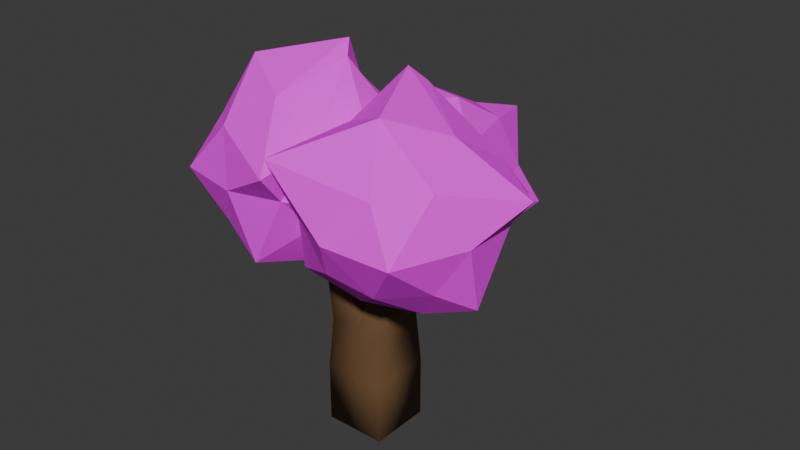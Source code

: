 # Source: tree.blend  (saved by Blender 4.3.32; exported with 4.5.12 LTS)
import bpy
from mathutils import Matrix  # noqa: F401  (used for matrix-valued properties, if any)

bpy.ops.wm.read_factory_settings(use_empty=True)
scene = bpy.context.scene
scene.name = 'Scene'

# ---- collections
col_collection = bpy.data.collections.new('Collection'); scene.collection.children.link(col_collection)

# ---- images (referenced by path relative to the original .blend; pixels are not part of the script)
import os
ASSET_DIR = os.environ.get("B2B_ASSET_DIR", "")  # directory of the original .blend (textures are referenced by path, not embedded)
HERE = os.path.dirname(os.path.abspath(__file__))  # packed textures are extracted next to this script under _unpacked/

def load_image(name, relpath, width, height, colorspace="sRGB"):
    """Load a texture the original file referenced (path relative to the .blend, or extracted next to this script)."""
    p = next((c for c in (os.path.join(HERE, relpath), os.path.join(ASSET_DIR, relpath)) if relpath and os.path.exists(c)), "")
    if p:
        img = bpy.data.images.load(p, check_existing=True)
        img.name = name
    else:  # same state as the original file: an image datablock whose file is absent (Cycles renders it pink)
        img = bpy.data.images.new(name, width, height)
        img.source = "FILE"
        img.filepath = "//" + (relpath or name)
    img.colorspace_settings.name = colorspace
    return img
img_tree_png = load_image('tree.png', 'tree.png', 1024, 1024, 'sRGB')

# ---- materials (node trees are filled in below, after node groups)
mat_material = bpy.data.materials.new('Material')
mat_material.alpha_threshold = 0.0
mat_material.roughness = 0.5
mat_material.line_color = (0.0, 0.0, 0.0, 1.0)
mat_material_001 = bpy.data.materials.new('Material.001')

# ---- material node trees
mat_material.use_nodes = True; mat_material.node_tree.nodes.clear()
_N = mat_material.node_tree.nodes; _L = mat_material.node_tree.links
n0 = _N.new('ShaderNodeOutputMaterial'); n0.name = 'Material Output'; n0.location = (300, 300)
n1 = _N.new('ShaderNodeBsdfPrincipled'); n1.name = 'Principled BSDF'; n1.location = (10, 300)
n1.inputs[0].default_value = (0.1503, 0.08082, 0.03554, 1.0)
n1.inputs[3].default_value = 1.45
_L.new(n1.outputs[0], n0.inputs[0])
n0.is_active_output = True
mat_material_001.use_nodes = True; mat_material_001.node_tree.nodes.clear()
_N = mat_material_001.node_tree.nodes; _L = mat_material_001.node_tree.links
n0 = _N.new('ShaderNodeBsdfPrincipled'); n0.name = 'Principled BSDF'; n0.location = (10, 300)
n0.inputs[2].default_value = 0.7992
n1 = _N.new('ShaderNodeOutputMaterial'); n1.name = 'Material Output'; n1.location = (300, 300)
n2 = _N.new('ShaderNodeTexImage'); n2.name = 'Image Texture'; n2.location = (-280, 280)
n2.image = img_tree_png
_L.new(n0.outputs[0], n1.inputs[0])
_L.new(n2.outputs[0], n0.inputs[0])
n1.is_active_output = True

# ---- world
world_world = bpy.data.worlds.new('World'); scene.world = world_world
world_world.use_nodes = True; world_world.node_tree.nodes.clear()
_N = world_world.node_tree.nodes; _L = world_world.node_tree.links
n0 = _N.new('ShaderNodeOutputWorld'); n0.name = 'World Output'; n0.location = (300, 300)
n1 = _N.new('ShaderNodeBackground'); n1.name = 'Background'; n1.location = (10, 300)
n1.inputs[0].default_value = (0.05088, 0.05088, 0.05088, 1.0)
_L.new(n1.outputs[0], n0.inputs[0])
n0.is_active_output = True
world_world.color = (0.05088, 0.05088, 0.05088)
world_world.sun_shadow_jitter_overblur = 0.0

# ---- meshes
me_trunkmesh = bpy.data.meshes.new('TrunkMesh')
me_trunkmesh.from_pydata([(1.0, 1.0, 2.029), (1.0, 1.0, 0.02947), (1.0, -1.0, 2.029), (1.0, -1.0, 0.02947), (-1.0, 1.0, 2.029), (-1.0, 1.0, 0.02947), (-1.0, -1.0, 2.029), (-1.0, -1.0, 0.02947), (0.91, -0.8601, 3.742), (-0.86, -0.908, 3.701), (0.86, 0.908, 3.832), (-0.91, 0.8601, 3.791), (0.0, 1.0, 0.02947), (0.0, -1.0, 2.029), (0.0, -1.0, 0.02947), (0.0, 1.0, 2.029), (0.02497, -0.7597, 3.722), (-0.09122, 0.7312, 3.811), (-0.4698, -0.7419, 6.294), (-1.355, -0.7659, 6.274), (-1.405, 1.002, 6.363), (-0.5197, 1.026, 6.384), (1.665, 1.266, 6.62), (1.715, -0.5025, 6.531), (0.7797, 1.242, 6.6), (0.8296, -0.5264, 6.51)], [], [(15, 4, 11, 17), (14, 13, 6, 7), (7, 6, 4, 5), (12, 1, 3, 14), (1, 0, 2, 3), (12, 15, 0, 1), (16, 17, 21, 18), (13, 2, 8, 16), (4, 6, 9, 11), (2, 0, 10, 8), (6, 13, 16, 9), (10, 17, 24, 22), (5, 4, 15, 12), (5, 12, 14, 7), (3, 2, 13, 14), (0, 15, 17, 10), (21, 20, 19, 18), (11, 9, 19, 20), (17, 11, 20, 21), (9, 16, 18, 19), (22, 24, 25, 23), (8, 10, 22, 23), (16, 8, 23, 25), (17, 16, 25, 24)])
me_trunkmesh.polygons.foreach_set('use_smooth', [True] * 24)
_uv = me_trunkmesh.uv_layers.new(name='UVMap')
_uv.uv.foreach_set('vector', [0.625, 0.375, 0.625, 0.25, 0.625, 0.25, 0.625, 0.375, 0.375, 0.875, 0.625, 0.875, 0.625, 1.0, 0.375, 1.0, 0.375, 0.0, 0.625, 0.0, 0.625, 0.25, 0.375, 0.25, 0.25, 0.5, 0.375, 0.5, 0.375, 0.75, 0.25, 0.75, 0.375, 0.5, 0.625, 0.5, 0.625, 0.75, 0.375, 0.75, 0.375, 0.375, 0.625, 0.375, 0.625, 0.5, 0.375, 0.5, 0.75, 0.75, 0.75, 0.5, 0.75, 0.5, 0.75, 0.75, 0.625, 0.875, 0.625, 0.75, 0.625, 0.75, 0.625, 0.875, 0.625, 0.25, 0.625, 0.0, 0.625, 0.0, 0.625, 0.25, 0.625, 0.75, 0.625, 0.5, 0.625, 0.5, 0.625, 0.75, 0.625, 1.0, 0.625, 0.875, 0.625, 0.875, 0.625, 1.0, 0.625, 0.5, 0.625, 0.375, 0.625, 0.375, 0.625, 0.5, 0.375, 0.25, 0.625, 0.25, 0.625, 0.375, 0.375, 0.375, 0.125, 0.5, 0.25, 0.5, 0.25, 0.75, 0.125, 0.75, 0.375, 0.75, 0.625, 0.75, 0.625, 0.875, 0.375, 0.875, 0.625, 0.5, 0.625, 0.375, 0.625, 0.375, 0.625, 0.5, 0.75, 0.5, 0.875, 0.5, 0.875, 0.75, 0.75, 0.75, 0.625, 0.25, 0.625, 0.0, 0.625, 0.0, 0.625, 0.25, 0.625, 0.375, 0.625, 0.25, 0.625, 0.25, 0.625, 0.375, 0.625, 1.0, 0.625, 0.875, 0.625, 0.875, 0.625, 1.0, 0.625, 0.5, 0.75, 0.5, 0.75, 0.75, 0.625, 0.75, 0.625, 0.75, 0.625, 0.5, 0.625, 0.5, 0.625, 0.75, 0.625, 0.875, 0.625, 0.75, 0.625, 0.75, 0.625, 0.875, 0.75, 0.5, 0.75, 0.75, 0.75, 0.75, 0.75, 0.5])
me_trunkmesh.materials.append(mat_material)
me_trunkmesh.use_mirror_vertex_groups = False
me_trunkmesh.update()
me_leavesmesh = bpy.data.meshes.new('LeavesMesh')
me_leavesmesh.from_pydata([(0.0, 0.0, -1.0), (0.7236, -0.5257, -0.4472), (-0.2764, -0.8506, -0.4472), (-0.8944, 0.0, -0.4472), (-0.2682, 0.8315, -0.4234), (0.7145, 0.4668, -0.3), (0.2782, -0.856, 0.4489), (-0.7371, -0.5111, 0.6298), (-0.7236, 0.5257, 0.4472), (0.2821, 0.8372, 0.4639), (1.212, 0.2449, 0.3378), (-0.2552, 0.3033, 1.253), (-0.1625, -0.5, -0.8507), (0.4253, -0.309, -0.8507), (0.2629, -0.809, -0.5257), (0.9004, -0.09775, -0.7321), (0.4221, 0.2951, -0.8225), (-0.5257, 0.0, -0.8507), (-0.8872, -0.508, -0.7377), (-0.1625, 0.5, -0.8507), (-0.6882, 0.5, -0.5257), (0.2662, 0.7763, -0.4725), (0.9663, -0.3234, 0.007005), (0.9636, 0.283, 0.03061), (-0.1138, -1.083, -0.01085), (0.6273, -1.033, -0.03051), (-0.9511, -0.309, 0.0), (-0.6205, -0.8225, -1.707e-09), (-0.5867, 0.8065, 0.00313), (-0.9511, 0.309, 0.0), (0.6076, 1.107, -0.07102), (0.09513, 0.8969, 0.06856), (0.7043, -0.516, 0.5335), (-0.7023, -1.138, 0.6783), (-0.8506, 0.0, 0.5257), (-0.2623, 0.8076, 0.5275), (0.7034, 0.4856, 0.5327), (0.113, -0.5335, 1.081), (0.5418, -0.01672, 0.8588), (-0.4245, -0.3113, 0.8517), (-0.4253, 0.309, 0.8507), (-0.08635, 0.3808, 1.126)], [], [(0, 13, 12), (1, 13, 15), (0, 12, 17), (0, 17, 19), (0, 19, 16), (1, 15, 22), (2, 14, 24), (3, 18, 26), (4, 20, 28), (5, 21, 30), (1, 22, 25), (2, 24, 27), (3, 26, 29), (4, 28, 31), (5, 30, 23), (6, 32, 37), (7, 33, 39), (8, 34, 40), (9, 35, 41), (10, 36, 38), (38, 41, 11), (38, 36, 41), (36, 9, 41), (41, 40, 11), (41, 35, 40), (35, 8, 40), (40, 39, 11), (40, 34, 39), (34, 7, 39), (39, 37, 11), (39, 33, 37), (33, 6, 37), (37, 38, 11), (37, 32, 38), (32, 10, 38), (23, 36, 10), (23, 30, 36), (30, 9, 36), (31, 35, 9), (31, 28, 35), (28, 8, 35), (29, 34, 8), (29, 26, 34), (26, 7, 34), (27, 33, 7), (27, 24, 33), (24, 6, 33), (25, 32, 6), (25, 22, 32), (22, 10, 32), (30, 31, 9), (30, 21, 31), (21, 4, 31), (28, 29, 8), (28, 20, 29), (20, 3, 29), (26, 27, 7), (26, 18, 27), (18, 2, 27), (24, 25, 6), (24, 14, 25), (14, 1, 25), (22, 23, 10), (22, 15, 23), (15, 5, 23), (16, 21, 5), (16, 19, 21), (19, 4, 21), (19, 20, 4), (19, 17, 20), (17, 3, 20), (17, 18, 3), (17, 12, 18), (12, 2, 18), (15, 16, 5), (15, 13, 16), (13, 0, 16), (12, 14, 2), (12, 13, 14), (13, 1, 14)])
_uv = me_leavesmesh.uv_layers.new(name='UVMap')
_uv.uv.foreach_set('vector', [2.574, 1.991, 2.279, 1.481, 2.868, 1.481, 1.984, 0.9706, 1.69, 1.481, 1.395, 0.9706, -2.141, 1.991, -2.436, 1.481, -1.847, 1.481, -0.9625, 1.991, -1.257, 1.481, -0.6678, 1.481, 0.2162, 1.991, -0.07846, 1.481, 0.5109, 1.481, 1.984, 0.9706, 1.395, 0.9706, 1.69, 0.4602, 3.163, 0.9706, 2.574, 0.9706, 2.868, 0.4602, -1.552, 0.9706, -2.141, 0.9706, -1.847, 0.4602, -0.3731, 0.9706, -0.9625, 0.9706, -0.6678, 0.4602, 0.8056, 0.9706, 0.2162, 0.9706, 0.5109, 0.4602, 1.984, 0.9706, 1.69, 0.4602, 2.279, 0.4602, 3.163, 0.9706, 2.868, 0.4602, 3.458, 0.4602, -1.552, 0.9706, -1.847, 0.4602, -1.257, 0.4602, -0.3731, 0.9706, -0.6678, 0.4602, -0.07846, 0.4602, 0.8056, 0.9706, 0.5109, 0.4602, 1.1, 0.4602, 2.574, -0.05018, 1.984, -0.05018, 2.279, -0.5606, 3.752, -0.05018, 3.163, -0.05018, 3.458, -0.5606, -0.9625, -0.05018, -1.552, -0.05018, -1.257, -0.5606, 0.2162, -0.05018, -0.3731, -0.05018, -0.07846, -0.5606, 1.395, -0.05018, 0.8056, -0.05018, 1.1, -0.5606, 1.1, -0.5606, 0.5109, -0.5606, 0.8056, -1.071, 1.1, -0.5606, 0.8056, -0.05018, 0.5109, -0.5606, 0.8056, -0.05018, 0.2162, -0.05018, 0.5109, -0.5606, -0.07846, -0.5606, -0.6678, -0.5606, -0.3731, -1.071, -0.07846, -0.5606, -0.3731, -0.05018, -0.6678, -0.5606, -0.3731, -0.05018, -0.9625, -0.05018, -0.6678, -0.5606, -1.257, -0.5606, -1.847, -0.5606, -1.552, -1.071, -1.257, -0.5606, -1.552, -0.05018, -1.847, -0.5606, -1.552, -0.05018, -2.141, -0.05018, -1.847, -0.5606, 3.458, -0.5606, 2.868, -0.5606, 3.163, -1.071, 3.458, -0.5606, 3.163, -0.05018, 2.868, -0.5606, 3.163, -0.05018, 2.574, -0.05018, 2.868, -0.5606, 2.279, -0.5606, 1.69, -0.5606, 1.984, -1.071, 2.279, -0.5606, 1.984, -0.05018, 1.69, -0.5606, 1.984, -0.05018, 1.395, -0.05018, 1.69, -0.5606, 1.1, 0.4602, 0.8056, -0.05018, 1.395, -0.05018, 1.1, 0.4602, 0.5109, 0.4602, 0.8056, -0.05018, 0.5109, 0.4602, 0.2162, -0.05018, 0.8056, -0.05018, -0.07846, 0.4602, -0.3731, -0.05018, 0.2162, -0.05018, -0.07846, 0.4602, -0.6678, 0.4602, -0.3731, -0.05018, -0.6678, 0.4602, -0.9625, -0.05018, -0.3731, -0.05018, -1.257, 0.4602, -1.552, -0.05018, -0.9625, -0.05018, -1.257, 0.4602, -1.847, 0.4602, -1.552, -0.05018, -1.847, 0.4602, -2.141, -0.05018, -1.552, -0.05018, 3.458, 0.4602, 3.163, -0.05018, 3.752, -0.05018, 3.458, 0.4602, 2.868, 0.4602, 3.163, -0.05018, 2.868, 0.4602, 2.574, -0.05018, 3.163, -0.05018, 2.279, 0.4602, 1.984, -0.05018, 2.574, -0.05018, 2.279, 0.4602, 1.69, 0.4602, 1.984, -0.05018, 1.69, 0.4602, 1.395, -0.05018, 1.984, -0.05018, 0.5109, 0.4602, -0.07846, 0.4602, 0.2162, -0.05018, 0.5109, 0.4602, 0.2162, 0.9706, -0.07846, 0.4602, 0.2162, 0.9706, -0.3731, 0.9706, -0.07846, 0.4602, -0.6678, 0.4602, -1.257, 0.4602, -0.9625, -0.05018, -0.6678, 0.4602, -0.9625, 0.9706, -1.257, 0.4602, -0.9625, 0.9706, -1.552, 0.9706, -1.257, 0.4602, -1.847, 0.4602, -2.436, 0.4602, -2.141, -0.05018, -1.847, 0.4602, -2.141, 0.9706, -2.436, 0.4602, -2.141, 0.9706, -2.731, 0.9706, -2.436, 0.4602, 2.868, 0.4602, 2.279, 0.4602, 2.574, -0.05018, 2.868, 0.4602, 2.574, 0.9706, 2.279, 0.4602, 2.574, 0.9706, 1.984, 0.9706, 2.279, 0.4602, 1.69, 0.4602, 1.1, 0.4602, 1.395, -0.05018, 1.69, 0.4602, 1.395, 0.9706, 1.1, 0.4602, 1.395, 0.9706, 0.8056, 0.9706, 1.1, 0.4602, 0.5109, 1.481, 0.2162, 0.9706, 0.8056, 0.9706, 0.5109, 1.481, -0.07846, 1.481, 0.2162, 0.9706, -0.07846, 1.481, -0.3731, 0.9706, 0.2162, 0.9706, -0.6678, 1.481, -0.9625, 0.9706, -0.3731, 0.9706, -0.6678, 1.481, -1.257, 1.481, -0.9625, 0.9706, -1.257, 1.481, -1.552, 0.9706, -0.9625, 0.9706, -1.847, 1.481, -2.141, 0.9706, -1.552, 0.9706, -1.847, 1.481, -2.436, 1.481, -2.141, 0.9706, -2.436, 1.481, -2.731, 0.9706, -2.141, 0.9706, 1.395, 0.9706, 1.1, 1.481, 0.8056, 0.9706, 1.395, 0.9706, 1.69, 1.481, 1.1, 1.481, 1.69, 1.481, 1.395, 1.991, 1.1, 1.481, 2.868, 1.481, 2.574, 0.9706, 3.163, 0.9706, 2.868, 1.481, 2.279, 1.481, 2.574, 0.9706, 2.279, 1.481, 1.984, 0.9706, 2.574, 0.9706])
me_leavesmesh.materials.append(mat_material_001)
me_leavesmesh.update()

# ---- objects
ob_cube = bpy.data.objects.new('Cube', me_trunkmesh)
ob_icosphere = bpy.data.objects.new('Icosphere', me_leavesmesh)
ob_icosphere_001 = bpy.data.objects.new('Icosphere.001', me_leavesmesh)
ob_icosphere_002 = bpy.data.objects.new('Icosphere.002', me_leavesmesh)

# ---- transforms, parenting, visibility, modifiers, constraints
ob_cube.location = (-0.01711, -0.01428, -0.01852)
ob_cube.scale = (0.4528, 0.4528, 0.4528)
ob_cube.lock_rotations_4d = False
ob_cube.empty_display_type = 'ARROWS'
ob_cube.lineart.crease_threshold = 0.0
ob_icosphere.location = (-0.8129, -0.3044, 3.832)
ob_icosphere.rotation_euler = (0.0, -0.0, -1.377)
ob_icosphere.scale = (1.317, 1.317, 1.317)
ob_icosphere_001.location = (0.8968, -0.4142, 3.749)
ob_icosphere_001.scale = (1.3, 1.3, 1.3)
ob_icosphere_002.location = (0.1615, 0.9236, 3.577)
ob_icosphere_002.rotation_euler = (1.237, 0.5497, 0.7954)
ob_icosphere_002.scale = (1.201, 1.201, 1.201)

# ---- collection membership
col_collection.objects.link(ob_cube)
col_collection.objects.link(ob_icosphere)
col_collection.objects.link(ob_icosphere_001)
col_collection.objects.link(ob_icosphere_002)

# ---- scene / render settings (as saved in the file)
scene.frame_start = 1; scene.frame_end = 250; scene.frame_set(1)
scene.render.engine = 'BLENDER_EEVEE_NEXT'
bpy.context.view_layer.update()

# ---- added for rendering (the .blend has no active camera and no usable light): camera, sun
cam_auto = bpy.data.cameras.new('AutoCamera')
cam_auto.lens = 50.0
cam_auto.sensor_width = 36.0
cam_auto.clip_end = 1000.0
ob_auto_camera = bpy.data.objects.new('AutoCamera', cam_auto)
scene.collection.objects.link(ob_auto_camera)
ob_auto_camera.location = (8.56263, -9.77161, 9.70088)
ob_auto_camera.rotation_euler = (1.09748, -7.21219e-08, 0.694738)
scene.camera = ob_auto_camera
light_auto_sun = bpy.data.lights.new('AutoSun', 'SUN')
light_auto_sun.energy = 3.0
light_auto_sun.angle = 0.0523599
ob_auto_sun = bpy.data.objects.new('AutoSun', light_auto_sun)
scene.collection.objects.link(ob_auto_sun)
ob_auto_sun.rotation_euler = (0.872665, 0.174533, 0.523599)
bpy.context.view_layer.update()
